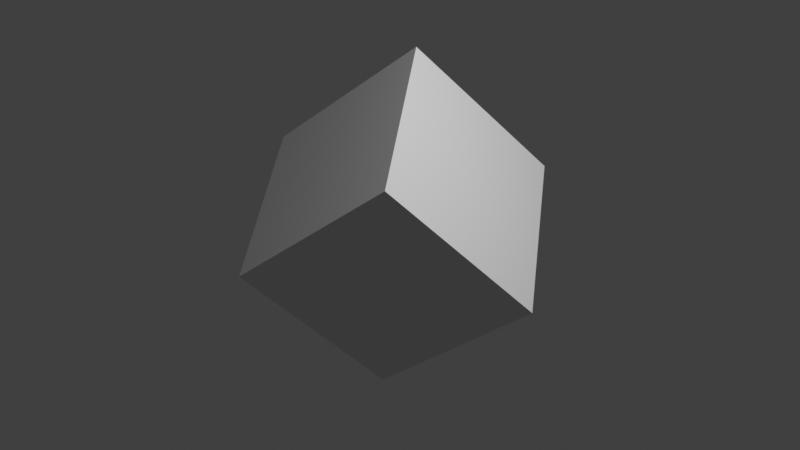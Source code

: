 # Source: cube_rotated_X30Y45Z60.blend  (saved by Blender 2.80.74; exported with 4.5.12 LTS)
import bpy
from mathutils import Matrix  # noqa: F401  (used for matrix-valued properties, if any)

bpy.ops.wm.read_factory_settings(use_empty=True)
scene = bpy.context.scene
scene.name = 'Scene'

# ---- collections
col_collection = bpy.data.collections.new('Collection'); scene.collection.children.link(col_collection)

# ---- materials (node trees are filled in below, after node groups)
mat_material = bpy.data.materials.new('Material')
mat_material.alpha_threshold = 0.0
mat_material.use_transparent_shadow = False
mat_material.line_color = (0.0, 0.0, 0.0, 1.0)

# ---- material node trees
mat_material.use_nodes = True; mat_material.node_tree.nodes.clear()
_N = mat_material.node_tree.nodes; _L = mat_material.node_tree.links
n0 = _N.new('ShaderNodeOutputMaterial'); n0.name = 'Material Output'; n0.location = (300, 300)
n1 = _N.new('ShaderNodeBsdfPrincipled'); n1.name = 'Principled BSDF'; n1.location = (10, 300)
n1.distribution = 'GGX'
n1.subsurface_method = 'BURLEY'
n1.inputs[2].default_value = 0.4
n1.inputs[3].default_value = 1.45
n1.inputs[27].default_value = (0.0, 0.0, 0.0, 1.0)
n1.inputs[28].default_value = 1.0
_L.new(n1.outputs[0], n0.inputs[0])
n0.is_active_output = True

# ---- world
world_world = bpy.data.worlds.new('World'); scene.world = world_world
world_world.use_nodes = True; world_world.node_tree.nodes.clear()
_N = world_world.node_tree.nodes; _L = world_world.node_tree.links
n0 = _N.new('ShaderNodeOutputWorld'); n0.name = 'World Output'; n0.location = (300, 300)
n1 = _N.new('ShaderNodeBackground'); n1.name = 'Background'; n1.location = (10, 300)
n1.inputs[0].default_value = (0.05088, 0.05088, 0.05088, 1.0)
_L.new(n1.outputs[0], n0.inputs[0])
n0.is_active_output = True
world_world.color = (0.05088, 0.05088, 0.05088)
world_world.use_sun_shadow = False
world_world.sun_shadow_jitter_overblur = 0.0

# ---- cameras
cam_camera = bpy.data.cameras.new('Camera')
cam_camera.clip_end = 100.0
cam_camera.ortho_scale = 7.314

# ---- lights
light_light = bpy.data.lights.new('Light', 'POINT')
light_light.transmission_factor = 0.0
light_light.energy = 1000.0
light_light.shadow_soft_size = 0.1
light_light.shadow_maximum_resolution = 0.006
light_light.use_absolute_resolution = True

# ---- meshes
me_cube = bpy.data.meshes.new('Cube')
me_cube.from_pydata([(1.0, 1.0, 1.0), (1.0, 1.0, -1.0), (1.0, -1.0, 1.0), (1.0, -1.0, -1.0), (-1.0, 1.0, 1.0), (-1.0, 1.0, -1.0), (-1.0, -1.0, 1.0), (-1.0, -1.0, -1.0)], [], [(0, 4, 6, 2), (3, 2, 6, 7), (7, 6, 4, 5), (5, 1, 3, 7), (1, 0, 2, 3), (5, 4, 0, 1)])
_uv = me_cube.uv_layers.new(name='UVMap')
_uv.uv.foreach_set('vector', [0.375, 0.0, 0.625, 0.0, 0.625, 0.25, 0.375, 0.25, 0.375, 0.25, 0.625, 0.25, 0.625, 0.5, 0.375, 0.5, 0.375, 0.5, 0.625, 0.5, 0.625, 0.75, 0.375, 0.75, 0.375, 0.75, 0.625, 0.75, 0.625, 1.0, 0.375, 1.0, 0.125, 0.5, 0.375, 0.5, 0.375, 0.75, 0.125, 0.75, 0.625, 0.5, 0.875, 0.5, 0.875, 0.75, 0.625, 0.75])
me_cube.materials.append(mat_material)
me_cube.use_remesh_preserve_volume = False
me_cube.use_remesh_preserve_attributes = False
me_cube.use_mirror_vertex_groups = False
me_cube.update()

# ---- objects
ob_cube = bpy.data.objects.new('Cube', me_cube)
ob_light = bpy.data.objects.new('Light', light_light)
ob_camera = bpy.data.objects.new('Camera', cam_camera)

# ---- transforms, parenting, visibility, modifiers, constraints
ob_cube.location = (0.0, 0.0, 0.0)
ob_cube.rotation_euler = (0.5236, 0.7854, 1.047)
ob_cube.lock_rotations_4d = False
ob_cube.empty_display_type = 'ARROWS'
ob_cube.lineart.crease_threshold = 0.0
ob_light.location = (4.076, 1.005, 5.904)
ob_light.rotation_euler = (0.6503, 0.05522, 1.866)
ob_light.lock_rotations_4d = False
ob_light.empty_display_type = 'ARROWS'
ob_light.color = (0.0, 0.0, 0.0, 0.0)
ob_light.lineart.crease_threshold = 0.0
ob_camera.location = (7.359, -6.926, 4.958)
ob_camera.rotation_euler = (1.109, 0.0, 0.8149)
ob_camera.lock_rotations_4d = False
ob_camera.empty_display_type = 'ARROWS'
ob_camera.color = (0.0, 0.0, 0.0, 0.0)
ob_camera.display_type = 'WIRE'
ob_camera.lineart.crease_threshold = 0.0

# ---- collection membership
col_collection.objects.link(ob_cube)
col_collection.objects.link(ob_light)
col_collection.objects.link(ob_camera)

# ---- scene / render settings (as saved in the file)
scene.camera = ob_camera
scene.frame_start = 1; scene.frame_end = 250; scene.frame_set(1)
scene.render.engine = 'BLENDER_EEVEE_NEXT'
scene.cycles.use_denoising = False
scene.cycles.samples = 128
scene.cycles.sampling_pattern = 'TABULATED_SOBOL'
scene.cycles.use_adaptive_sampling = False
scene.cycles.use_light_tree = False
scene.view_settings.view_transform = 'Standard'
bpy.context.view_layer.update()
